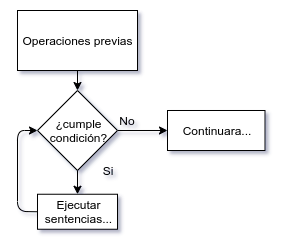

The diagram above was exported from draw.io. Its source (the exported page's mxGraphModel, read from the mxfile embedded in the PNG):
<mxGraphModel dx="943" dy="526" grid="1" gridSize="10" guides="1" tooltips="1" connect="1" arrows="1" fold="1" page="1" pageScale="1" pageWidth="850" pageHeight="1100" math="0" shadow="0">
  <root>
    <mxCell id="0" />
    <mxCell id="1" parent="0" />
    <mxCell id="4wZokt2vW8w8t-kqLt4J-1" value="Operaciones previas" style="rounded=0;whiteSpace=wrap;html=1;" vertex="1" parent="1">
      <mxGeometry x="380" y="160" width="120" height="60" as="geometry" />
    </mxCell>
    <mxCell id="4wZokt2vW8w8t-kqLt4J-3" value="" style="endArrow=classic;html=1;exitX=0.5;exitY=1;exitDx=0;exitDy=0;entryX=0.5;entryY=0;entryDx=0;entryDy=0;" edge="1" parent="1" source="4wZokt2vW8w8t-kqLt4J-1" target="4wZokt2vW8w8t-kqLt4J-55">
      <mxGeometry width="50" height="50" relative="1" as="geometry">
        <mxPoint x="420" y="220" as="sourcePoint" />
        <mxPoint x="440" y="250" as="targetPoint" />
      </mxGeometry>
    </mxCell>
    <mxCell id="4wZokt2vW8w8t-kqLt4J-6" value="No" style="text;html=1;strokeColor=none;fillColor=none;align=center;verticalAlign=middle;whiteSpace=wrap;rounded=0;" vertex="1" parent="1">
      <mxGeometry x="470" y="260" width="40" height="20" as="geometry" />
    </mxCell>
    <mxCell id="4wZokt2vW8w8t-kqLt4J-21" value="" style="endArrow=classic;html=1;exitX=1;exitY=0.5;exitDx=0;exitDy=0;" edge="1" parent="1" source="4wZokt2vW8w8t-kqLt4J-55" target="4wZokt2vW8w8t-kqLt4J-23">
      <mxGeometry width="50" height="50" relative="1" as="geometry">
        <mxPoint x="218.75" y="560" as="sourcePoint" />
        <mxPoint x="218.75" y="570" as="targetPoint" />
      </mxGeometry>
    </mxCell>
    <mxCell id="4wZokt2vW8w8t-kqLt4J-23" value="Continuara..." style="rounded=0;whiteSpace=wrap;html=1;" vertex="1" parent="1">
      <mxGeometry x="530" y="260" width="97.5" height="40" as="geometry" />
    </mxCell>
    <mxCell id="4wZokt2vW8w8t-kqLt4J-29" value="Si" style="text;html=1;strokeColor=none;fillColor=none;align=center;verticalAlign=middle;whiteSpace=wrap;rounded=0;" vertex="1" parent="1">
      <mxGeometry x="450" y="310" width="40" height="20" as="geometry" />
    </mxCell>
    <mxCell id="4wZokt2vW8w8t-kqLt4J-55" value="¿cumple&lt;br&gt;condición?" style="rhombus;whiteSpace=wrap;html=1;" vertex="1" parent="1">
      <mxGeometry x="400" y="240.0000000000001" width="80" height="80" as="geometry" />
    </mxCell>
    <mxCell id="4wZokt2vW8w8t-kqLt4J-56" value="" style="endArrow=classic;html=1;exitX=0.5;exitY=1;exitDx=0;exitDy=0;entryX=0.5;entryY=0;entryDx=0;entryDy=0;" edge="1" parent="1" source="4wZokt2vW8w8t-kqLt4J-55" target="4wZokt2vW8w8t-kqLt4J-57">
      <mxGeometry width="50" height="50" relative="1" as="geometry">
        <mxPoint x="-30" y="680" as="sourcePoint" />
        <mxPoint x="440" y="410" as="targetPoint" />
      </mxGeometry>
    </mxCell>
    <mxCell id="4wZokt2vW8w8t-kqLt4J-57" value="Ejecutar&lt;br&gt;sentencias..." style="rounded=0;whiteSpace=wrap;html=1;" vertex="1" parent="1">
      <mxGeometry x="400" y="343.75" width="80" height="35" as="geometry" />
    </mxCell>
    <mxCell id="4wZokt2vW8w8t-kqLt4J-62" value="" style="endArrow=classic;html=1;exitX=0;exitY=0.5;exitDx=0;exitDy=0;entryX=0;entryY=0.5;entryDx=0;entryDy=0;" edge="1" parent="1" source="4wZokt2vW8w8t-kqLt4J-57" target="4wZokt2vW8w8t-kqLt4J-55">
      <mxGeometry width="50" height="50" relative="1" as="geometry">
        <mxPoint x="400" y="477.5000000000001" as="sourcePoint" />
        <mxPoint x="402.5" y="265" as="targetPoint" />
        <Array as="points">
          <mxPoint x="380" y="361" />
          <mxPoint x="380" y="280" />
        </Array>
      </mxGeometry>
    </mxCell>
  </root>
</mxGraphModel>